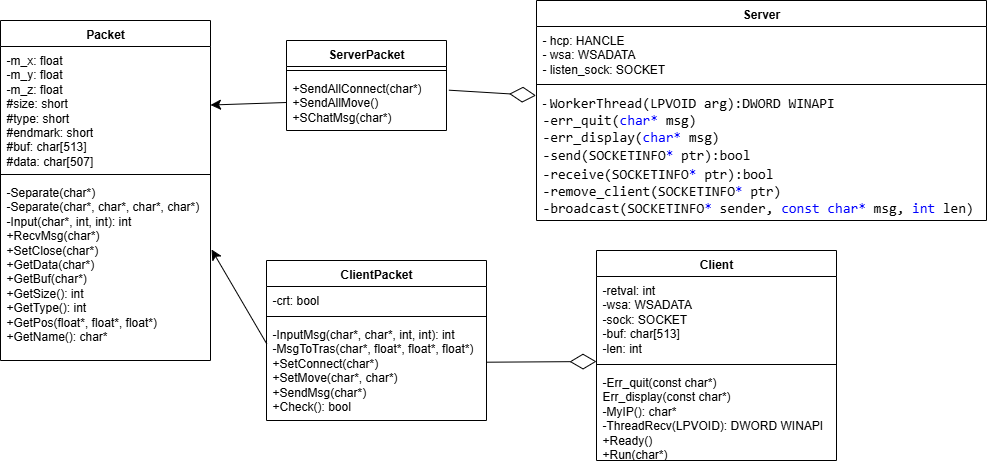

The diagram above was exported from draw.io. Its source (the exported page's mxGraphModel, read from the mxfile embedded in the PNG):
<mxGraphModel dx="1213" dy="782" grid="1" gridSize="10" guides="1" tooltips="1" connect="1" arrows="1" fold="1" page="1" pageScale="1" pageWidth="827" pageHeight="1169" math="0" shadow="0">
  <root>
    <mxCell id="0" />
    <mxCell id="1" parent="0" />
    <mxCell id="VQ_gDacWvpJ845TjlKrd-1" value="Packet" style="swimlane;fontStyle=1;align=center;verticalAlign=top;childLayout=stackLayout;horizontal=1;startSize=26;horizontalStack=0;resizeParent=1;resizeParentMax=0;resizeLast=0;collapsible=1;marginBottom=0;whiteSpace=wrap;html=1;" parent="1" vertex="1">
      <mxGeometry x="24" y="30" width="210" height="340" as="geometry" />
    </mxCell>
    <mxCell id="VQ_gDacWvpJ845TjlKrd-2" value="&lt;div&gt;-m_x: float&lt;/div&gt;&lt;div&gt;-m_y: float&lt;/div&gt;&lt;div&gt;-m_z: float&lt;/div&gt;&lt;div&gt;#size: short&lt;/div&gt;&lt;div&gt;#type: short&lt;/div&gt;&lt;div&gt;#endmark: short&lt;/div&gt;&lt;div&gt;#buf: char[513]&lt;/div&gt;&lt;div&gt;#data: char[507]&lt;/div&gt;" style="text;strokeColor=none;fillColor=none;align=left;verticalAlign=top;spacingLeft=4;spacingRight=4;overflow=hidden;rotatable=0;points=[[0,0.5],[1,0.5]];portConstraint=eastwest;whiteSpace=wrap;html=1;" parent="VQ_gDacWvpJ845TjlKrd-1" vertex="1">
      <mxGeometry y="26" width="210" height="124" as="geometry" />
    </mxCell>
    <mxCell id="VQ_gDacWvpJ845TjlKrd-3" value="" style="line;strokeWidth=1;fillColor=none;align=left;verticalAlign=middle;spacingTop=-1;spacingLeft=3;spacingRight=3;rotatable=0;labelPosition=right;points=[];portConstraint=eastwest;strokeColor=inherit;" parent="VQ_gDacWvpJ845TjlKrd-1" vertex="1">
      <mxGeometry y="150" width="210" height="8" as="geometry" />
    </mxCell>
    <mxCell id="VQ_gDacWvpJ845TjlKrd-4" value="&lt;div&gt;-Separate(char*)&lt;/div&gt;&lt;div&gt;-Separate(char*, char*, char*, char*)&lt;/div&gt;&lt;div&gt;-Input(char*, int, int): int&lt;/div&gt;&lt;div&gt;+RecvMsg(char*)&lt;/div&gt;&lt;div&gt;+SetClose(char*)&lt;/div&gt;&lt;div&gt;+GetData(char*)&lt;/div&gt;&lt;div&gt;+GetBuf(char*)&lt;/div&gt;&lt;div&gt;+GetSize(): int&lt;/div&gt;&lt;div&gt;+GetType(): int&lt;/div&gt;&lt;div&gt;+GetPos(float*, float*, float*)&lt;/div&gt;&lt;div&gt;+GetName(): char*&lt;/div&gt;" style="text;strokeColor=none;fillColor=none;align=left;verticalAlign=top;spacingLeft=4;spacingRight=4;overflow=hidden;rotatable=0;points=[[0,0.5],[1,0.5]];portConstraint=eastwest;whiteSpace=wrap;html=1;" parent="VQ_gDacWvpJ845TjlKrd-1" vertex="1">
      <mxGeometry y="158" width="210" height="182" as="geometry" />
    </mxCell>
    <mxCell id="k99_apO40j5MxBRTA7n3-1" value="ServerPacket" style="swimlane;fontStyle=1;align=center;verticalAlign=top;childLayout=stackLayout;horizontal=1;startSize=26;horizontalStack=0;resizeParent=1;resizeParentMax=0;resizeLast=0;collapsible=1;marginBottom=0;whiteSpace=wrap;html=1;" vertex="1" parent="1">
      <mxGeometry x="310" y="50" width="160" height="90" as="geometry" />
    </mxCell>
    <mxCell id="k99_apO40j5MxBRTA7n3-3" value="" style="line;strokeWidth=1;fillColor=none;align=left;verticalAlign=middle;spacingTop=-1;spacingLeft=3;spacingRight=3;rotatable=0;labelPosition=right;points=[];portConstraint=eastwest;strokeColor=inherit;" vertex="1" parent="k99_apO40j5MxBRTA7n3-1">
      <mxGeometry y="26" width="160" height="8" as="geometry" />
    </mxCell>
    <mxCell id="k99_apO40j5MxBRTA7n3-4" value="&lt;div&gt;+SendAllConnect(char*)&lt;/div&gt;&lt;div&gt;+SendAllMove()&lt;/div&gt;&lt;div&gt;+SChatMsg(char*)&lt;/div&gt;" style="text;strokeColor=none;fillColor=none;align=left;verticalAlign=top;spacingLeft=4;spacingRight=4;overflow=hidden;rotatable=0;points=[[0,0.5],[1,0.5]];portConstraint=eastwest;whiteSpace=wrap;html=1;" vertex="1" parent="k99_apO40j5MxBRTA7n3-1">
      <mxGeometry y="34" width="160" height="56" as="geometry" />
    </mxCell>
    <mxCell id="k99_apO40j5MxBRTA7n3-5" value="ClientPacket" style="swimlane;fontStyle=1;align=center;verticalAlign=top;childLayout=stackLayout;horizontal=1;startSize=26;horizontalStack=0;resizeParent=1;resizeParentMax=0;resizeLast=0;collapsible=1;marginBottom=0;whiteSpace=wrap;html=1;" vertex="1" parent="1">
      <mxGeometry x="290" y="270" width="220" height="160" as="geometry" />
    </mxCell>
    <mxCell id="k99_apO40j5MxBRTA7n3-6" value="-crt: bool" style="text;strokeColor=none;fillColor=none;align=left;verticalAlign=top;spacingLeft=4;spacingRight=4;overflow=hidden;rotatable=0;points=[[0,0.5],[1,0.5]];portConstraint=eastwest;whiteSpace=wrap;html=1;" vertex="1" parent="k99_apO40j5MxBRTA7n3-5">
      <mxGeometry y="26" width="220" height="26" as="geometry" />
    </mxCell>
    <mxCell id="k99_apO40j5MxBRTA7n3-7" value="" style="line;strokeWidth=1;fillColor=none;align=left;verticalAlign=middle;spacingTop=-1;spacingLeft=3;spacingRight=3;rotatable=0;labelPosition=right;points=[];portConstraint=eastwest;strokeColor=inherit;" vertex="1" parent="k99_apO40j5MxBRTA7n3-5">
      <mxGeometry y="52" width="220" height="8" as="geometry" />
    </mxCell>
    <mxCell id="k99_apO40j5MxBRTA7n3-8" value="&lt;div&gt;-InputMsg(char*, char*, int, int): int&lt;/div&gt;&lt;div&gt;-MsgToTras(char*, float*, float*, float*)&lt;/div&gt;&lt;div&gt;+SetConnect(char*)&lt;/div&gt;&lt;div&gt;+SetMove(char*, char*)&lt;/div&gt;&lt;div&gt;+SendMsg(char*)&lt;/div&gt;&lt;div&gt;+Check(): bool&lt;/div&gt;" style="text;strokeColor=none;fillColor=none;align=left;verticalAlign=top;spacingLeft=4;spacingRight=4;overflow=hidden;rotatable=0;points=[[0,0.5],[1,0.5]];portConstraint=eastwest;whiteSpace=wrap;html=1;" vertex="1" parent="k99_apO40j5MxBRTA7n3-5">
      <mxGeometry y="60" width="220" height="100" as="geometry" />
    </mxCell>
    <mxCell id="k99_apO40j5MxBRTA7n3-11" style="edgeStyle=none;curved=1;rounded=0;orthogonalLoop=1;jettySize=auto;html=1;exitX=0;exitY=0.5;exitDx=0;exitDy=0;fontSize=12;startSize=8;endSize=8;" edge="1" parent="1" source="k99_apO40j5MxBRTA7n3-4" target="VQ_gDacWvpJ845TjlKrd-2">
      <mxGeometry relative="1" as="geometry" />
    </mxCell>
    <mxCell id="k99_apO40j5MxBRTA7n3-12" style="edgeStyle=none;curved=1;rounded=0;orthogonalLoop=1;jettySize=auto;html=1;exitX=0.002;exitY=0.237;exitDx=0;exitDy=0;fontSize=12;startSize=8;endSize=8;entryX=1.005;entryY=0.39;entryDx=0;entryDy=0;entryPerimeter=0;exitPerimeter=0;" edge="1" parent="1" source="k99_apO40j5MxBRTA7n3-8" target="VQ_gDacWvpJ845TjlKrd-4">
      <mxGeometry relative="1" as="geometry">
        <mxPoint x="404" y="520" as="sourcePoint" />
        <mxPoint x="324" y="523" as="targetPoint" />
      </mxGeometry>
    </mxCell>
    <mxCell id="k99_apO40j5MxBRTA7n3-13" value="Client" style="swimlane;fontStyle=1;align=center;verticalAlign=top;childLayout=stackLayout;horizontal=1;startSize=26;horizontalStack=0;resizeParent=1;resizeParentMax=0;resizeLast=0;collapsible=1;marginBottom=0;whiteSpace=wrap;html=1;" vertex="1" parent="1">
      <mxGeometry x="620" y="260" width="240" height="210" as="geometry" />
    </mxCell>
    <mxCell id="k99_apO40j5MxBRTA7n3-14" value="&lt;div&gt;-retval: int&lt;/div&gt;&lt;div&gt;-wsa: WSADATA&lt;/div&gt;&lt;div&gt;-sock: SOCKET&lt;/div&gt;&lt;div&gt;-buf: char[513]&lt;/div&gt;&lt;div&gt;-len: int&lt;/div&gt;" style="text;strokeColor=none;fillColor=none;align=left;verticalAlign=top;spacingLeft=4;spacingRight=4;overflow=hidden;rotatable=0;points=[[0,0.5],[1,0.5]];portConstraint=eastwest;whiteSpace=wrap;html=1;" vertex="1" parent="k99_apO40j5MxBRTA7n3-13">
      <mxGeometry y="26" width="240" height="84" as="geometry" />
    </mxCell>
    <mxCell id="k99_apO40j5MxBRTA7n3-15" value="" style="line;strokeWidth=1;fillColor=none;align=left;verticalAlign=middle;spacingTop=-1;spacingLeft=3;spacingRight=3;rotatable=0;labelPosition=right;points=[];portConstraint=eastwest;strokeColor=inherit;" vertex="1" parent="k99_apO40j5MxBRTA7n3-13">
      <mxGeometry y="110" width="240" height="8" as="geometry" />
    </mxCell>
    <mxCell id="k99_apO40j5MxBRTA7n3-16" value="&lt;div&gt;-Err_quit(const char*)&lt;/div&gt;&lt;div&gt;Err_display(const char*)&lt;/div&gt;&lt;div&gt;-MyIP(): char*&lt;/div&gt;&lt;div&gt;-ThreadRecv(LPVOID): DWORD WINAPI&lt;/div&gt;&lt;div&gt;+Ready()&lt;/div&gt;&lt;div&gt;+Run(char*)&lt;/div&gt;" style="text;strokeColor=none;fillColor=none;align=left;verticalAlign=top;spacingLeft=4;spacingRight=4;overflow=hidden;rotatable=0;points=[[0,0.5],[1,0.5]];portConstraint=eastwest;whiteSpace=wrap;html=1;" vertex="1" parent="k99_apO40j5MxBRTA7n3-13">
      <mxGeometry y="118" width="240" height="92" as="geometry" />
    </mxCell>
    <mxCell id="k99_apO40j5MxBRTA7n3-18" value="Server" style="swimlane;fontStyle=1;align=center;verticalAlign=top;childLayout=stackLayout;horizontal=1;startSize=26;horizontalStack=0;resizeParent=1;resizeParentMax=0;resizeLast=0;collapsible=1;marginBottom=0;whiteSpace=wrap;html=1;" vertex="1" parent="1">
      <mxGeometry x="560" y="10" width="450" height="220" as="geometry" />
    </mxCell>
    <mxCell id="k99_apO40j5MxBRTA7n3-19" value="- hcp: HANCLE&lt;div&gt;- wsa: WSADATA&lt;/div&gt;&lt;div&gt;- listen_sock: SOCKET&lt;/div&gt;" style="text;strokeColor=none;fillColor=none;align=left;verticalAlign=top;spacingLeft=4;spacingRight=4;overflow=hidden;rotatable=0;points=[[0,0.5],[1,0.5]];portConstraint=eastwest;whiteSpace=wrap;html=1;" vertex="1" parent="k99_apO40j5MxBRTA7n3-18">
      <mxGeometry y="26" width="450" height="54" as="geometry" />
    </mxCell>
    <mxCell id="k99_apO40j5MxBRTA7n3-20" value="" style="line;strokeWidth=1;fillColor=none;align=left;verticalAlign=middle;spacingTop=-1;spacingLeft=3;spacingRight=3;rotatable=0;labelPosition=right;points=[];portConstraint=eastwest;strokeColor=inherit;" vertex="1" parent="k99_apO40j5MxBRTA7n3-18">
      <mxGeometry y="80" width="450" height="8" as="geometry" />
    </mxCell>
    <mxCell id="k99_apO40j5MxBRTA7n3-21" value="-&amp;nbsp;&lt;span style=&quot;background-color: rgb(255, 255, 255); font-family: Consolas, &amp;quot;Courier New&amp;quot;, monospace; font-size: 14px; white-space: pre; color: light-dark(rgb(0, 0, 0), rgb(255, 255, 255));&quot;&gt;WorkerThread(LPVOID arg):&lt;/span&gt;&lt;span style=&quot;background-color: rgb(255, 255, 255); font-family: Consolas, &amp;quot;Courier New&amp;quot;, monospace; font-size: 14px; white-space: pre; color: light-dark(rgb(0, 0, 0), rgb(255, 255, 255));&quot;&gt;DWORD WINAPI&lt;/span&gt;&lt;div&gt;&lt;span style=&quot;background-color: rgb(255, 255, 255); font-family: Consolas, &amp;quot;Courier New&amp;quot;, monospace; font-size: 14px; white-space: pre; color: light-dark(rgb(0, 0, 0), rgb(255, 255, 255));&quot;&gt;-&lt;/span&gt;&lt;span style=&quot;background-color: rgb(255, 255, 255); font-family: Consolas, &amp;quot;Courier New&amp;quot;, monospace; font-size: 14px; white-space: pre; color: light-dark(rgb(0, 0, 0), rgb(255, 255, 255));&quot;&gt;err_quit(&lt;/span&gt;&lt;span style=&quot;font-family: Consolas, &amp;quot;Courier New&amp;quot;, monospace; font-size: 14px; white-space: pre; color: rgb(0, 0, 255);&quot;&gt;char*&lt;/span&gt;&lt;span style=&quot;background-color: rgb(255, 255, 255); font-family: Consolas, &amp;quot;Courier New&amp;quot;, monospace; font-size: 14px; white-space: pre; color: light-dark(rgb(0, 0, 0), rgb(255, 255, 255));&quot;&gt; msg)&lt;/span&gt;&lt;/div&gt;&lt;div&gt;&lt;span style=&quot;background-color: rgb(255, 255, 255); font-family: Consolas, &amp;quot;Courier New&amp;quot;, monospace; font-size: 14px; white-space: pre; color: light-dark(rgb(0, 0, 0), rgb(255, 255, 255));&quot;&gt;-&lt;/span&gt;&lt;span style=&quot;background-color: rgb(255, 255, 255); font-family: Consolas, &amp;quot;Courier New&amp;quot;, monospace; font-size: 14px; white-space: pre; color: light-dark(rgb(0, 0, 0), rgb(255, 255, 255));&quot;&gt;err_display(&lt;/span&gt;&lt;span style=&quot;font-family: Consolas, &amp;quot;Courier New&amp;quot;, monospace; font-size: 14px; white-space: pre; color: rgb(0, 0, 255);&quot;&gt;char*&lt;/span&gt;&lt;span style=&quot;background-color: rgb(255, 255, 255); font-family: Consolas, &amp;quot;Courier New&amp;quot;, monospace; font-size: 14px; white-space: pre; color: light-dark(rgb(0, 0, 0), rgb(255, 255, 255));&quot;&gt; msg)&lt;/span&gt;&lt;/div&gt;&lt;div&gt;&lt;span style=&quot;background-color: rgb(255, 255, 255); font-family: Consolas, &amp;quot;Courier New&amp;quot;, monospace; font-size: 14px; white-space: pre; color: light-dark(rgb(0, 0, 0), rgb(255, 255, 255));&quot;&gt;&lt;div style=&quot;line-height: 19px;&quot;&gt;-send(SOCKETINFO&lt;span style=&quot;color: #0000ff;&quot;&gt;*&lt;/span&gt; ptr):bool&lt;/div&gt;&lt;div style=&quot;line-height: 19px;&quot;&gt;-&lt;span style=&quot;color: light-dark(rgb(0, 0, 0), rgb(255, 255, 255));&quot;&gt;receive(SOCKETINFO&lt;/span&gt;&lt;span style=&quot;color: rgb(0, 0, 255);&quot;&gt;*&lt;/span&gt;&lt;span style=&quot;color: light-dark(rgb(0, 0, 0), rgb(255, 255, 255));&quot;&gt; ptr):bool&lt;/span&gt;&lt;/div&gt;&lt;/span&gt;&lt;/div&gt;&lt;div&gt;&lt;span style=&quot;background-color: rgb(255, 255, 255); font-family: Consolas, &amp;quot;Courier New&amp;quot;, monospace; font-size: 14px; white-space: pre; color: light-dark(rgb(0, 0, 0), rgb(255, 255, 255));&quot;&gt;-&lt;/span&gt;&lt;span style=&quot;background-color: rgb(255, 255, 255); font-family: Consolas, &amp;quot;Courier New&amp;quot;, monospace; font-size: 14px; white-space: pre; color: light-dark(rgb(0, 0, 0), rgb(255, 255, 255));&quot;&gt;remove_client(SOCKETINFO&lt;/span&gt;&lt;span style=&quot;font-family: Consolas, &amp;quot;Courier New&amp;quot;, monospace; font-size: 14px; white-space: pre; color: rgb(0, 0, 255);&quot;&gt;*&lt;/span&gt;&lt;span style=&quot;background-color: rgb(255, 255, 255); font-family: Consolas, &amp;quot;Courier New&amp;quot;, monospace; font-size: 14px; white-space: pre; color: light-dark(rgb(0, 0, 0), rgb(255, 255, 255));&quot;&gt; ptr)&lt;/span&gt;&lt;/div&gt;&lt;div&gt;&lt;span style=&quot;background-color: rgb(255, 255, 255); font-family: Consolas, &amp;quot;Courier New&amp;quot;, monospace; font-size: 14px; white-space: pre; color: light-dark(rgb(0, 0, 0), rgb(255, 255, 255));&quot;&gt;-&lt;/span&gt;&lt;span style=&quot;background-color: rgb(255, 255, 255); font-family: Consolas, &amp;quot;Courier New&amp;quot;, monospace; font-size: 14px; white-space: pre; color: light-dark(rgb(0, 0, 0), rgb(255, 255, 255));&quot;&gt;broadcast(SOCKETINFO&lt;/span&gt;&lt;span style=&quot;font-family: Consolas, &amp;quot;Courier New&amp;quot;, monospace; font-size: 14px; white-space: pre; color: rgb(0, 0, 255);&quot;&gt;*&lt;/span&gt;&lt;span style=&quot;background-color: rgb(255, 255, 255); font-family: Consolas, &amp;quot;Courier New&amp;quot;, monospace; font-size: 14px; white-space: pre; color: light-dark(rgb(0, 0, 0), rgb(255, 255, 255));&quot;&gt; sender, &lt;/span&gt;&lt;span style=&quot;font-family: Consolas, &amp;quot;Courier New&amp;quot;, monospace; font-size: 14px; white-space: pre; color: rgb(0, 0, 255);&quot;&gt;const&lt;/span&gt;&lt;span style=&quot;background-color: rgb(255, 255, 255); font-family: Consolas, &amp;quot;Courier New&amp;quot;, monospace; font-size: 14px; white-space: pre; color: light-dark(rgb(0, 0, 0), rgb(255, 255, 255));&quot;&gt; &lt;/span&gt;&lt;span style=&quot;font-family: Consolas, &amp;quot;Courier New&amp;quot;, monospace; font-size: 14px; white-space: pre; color: rgb(0, 0, 255);&quot;&gt;char*&lt;/span&gt;&lt;span style=&quot;background-color: rgb(255, 255, 255); font-family: Consolas, &amp;quot;Courier New&amp;quot;, monospace; font-size: 14px; white-space: pre; color: light-dark(rgb(0, 0, 0), rgb(255, 255, 255));&quot;&gt; msg, &lt;/span&gt;&lt;span style=&quot;font-family: Consolas, &amp;quot;Courier New&amp;quot;, monospace; font-size: 14px; white-space: pre; color: rgb(0, 0, 255);&quot;&gt;int&lt;/span&gt;&lt;span style=&quot;background-color: rgb(255, 255, 255); font-family: Consolas, &amp;quot;Courier New&amp;quot;, monospace; font-size: 14px; white-space: pre; color: light-dark(rgb(0, 0, 0), rgb(255, 255, 255));&quot;&gt; len)&lt;/span&gt;&lt;/div&gt;" style="text;strokeColor=none;fillColor=none;align=left;verticalAlign=top;spacingLeft=4;spacingRight=4;overflow=hidden;rotatable=0;points=[[0,0.5],[1,0.5]];portConstraint=eastwest;whiteSpace=wrap;html=1;" vertex="1" parent="k99_apO40j5MxBRTA7n3-18">
      <mxGeometry y="88" width="450" height="132" as="geometry" />
    </mxCell>
    <mxCell id="k99_apO40j5MxBRTA7n3-23" value="" style="endArrow=diamondThin;endFill=0;endSize=24;html=1;rounded=0;fontSize=12;curved=1;exitX=1.002;exitY=0.417;exitDx=0;exitDy=0;exitPerimeter=0;" edge="1" parent="1" source="k99_apO40j5MxBRTA7n3-8">
      <mxGeometry width="160" relative="1" as="geometry">
        <mxPoint x="380" y="410" as="sourcePoint" />
        <mxPoint x="620" y="371" as="targetPoint" />
      </mxGeometry>
    </mxCell>
    <mxCell id="k99_apO40j5MxBRTA7n3-24" value="" style="endArrow=diamondThin;endFill=0;endSize=24;html=1;rounded=0;fontSize=12;curved=1;entryX=-0.001;entryY=0.053;entryDx=0;entryDy=0;entryPerimeter=0;exitX=1.015;exitY=0.28;exitDx=0;exitDy=0;exitPerimeter=0;" edge="1" parent="1" source="k99_apO40j5MxBRTA7n3-4" target="k99_apO40j5MxBRTA7n3-21">
      <mxGeometry width="160" relative="1" as="geometry">
        <mxPoint x="380" y="410" as="sourcePoint" />
        <mxPoint x="540" y="410" as="targetPoint" />
      </mxGeometry>
    </mxCell>
  </root>
</mxGraphModel>